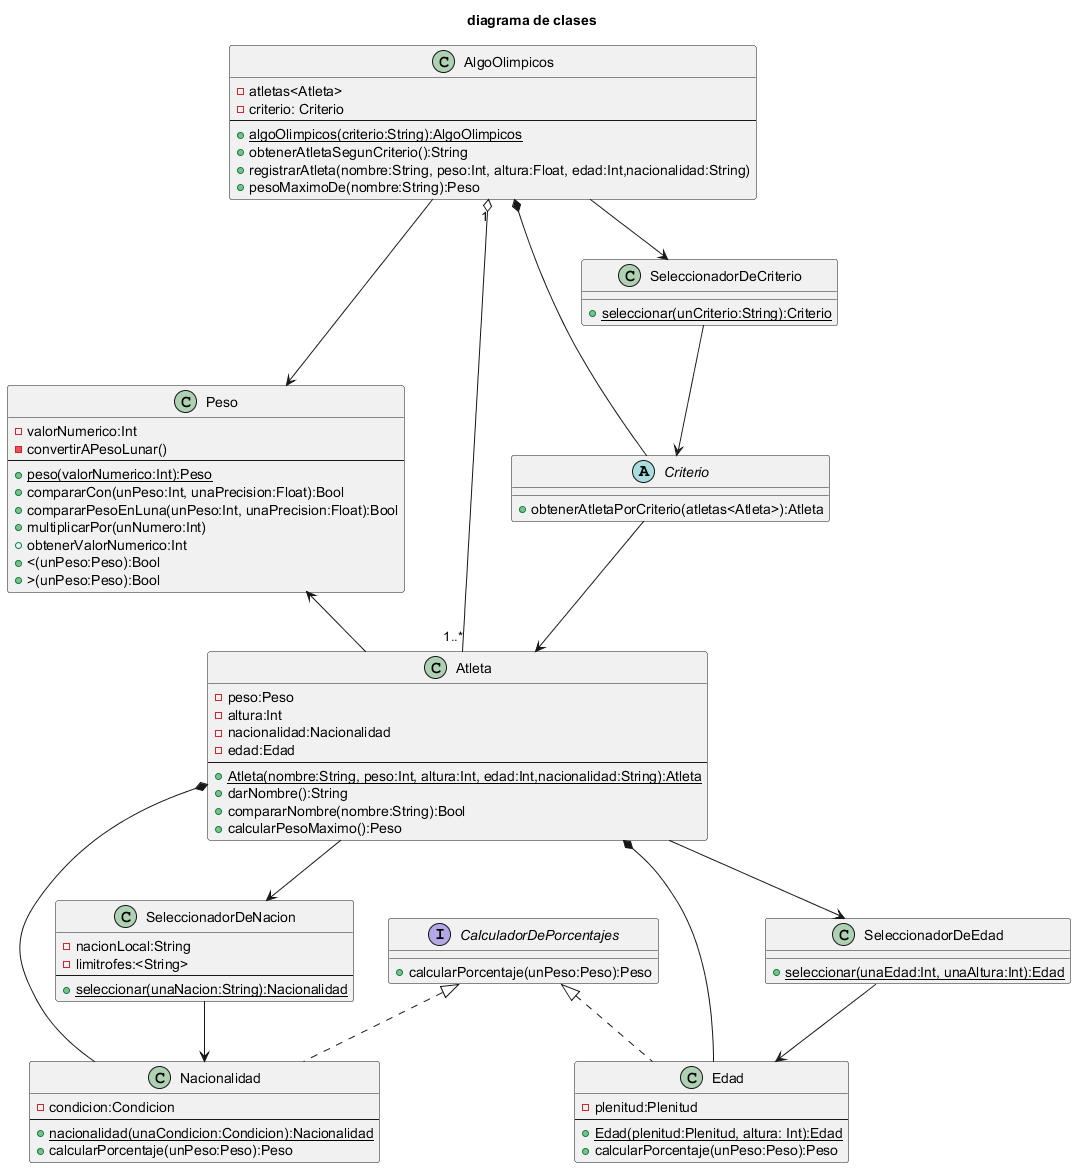

The diagram above was rendered by PlantUML. Its source (embedded in the PNG):
@startuml diagrama de clases


title diagrama de clases

class AlgoOlimpicos{
    - atletas<Atleta>
    - criterio: Criterio 
    ---
    + {static} algoOlimpicos(criterio:String):AlgoOlimpicos
    + obtenerAtletaSegunCriterio():String
    + registrarAtleta(nombre:String, peso:Int, altura:Float, edad:Int,nacionalidad:String)
    + pesoMaximoDe(nombre:String):Peso  
}

Class Atleta{
    - peso:Peso
    - altura:Int
    - nacionalidad:Nacionalidad
    - edad:Edad
    ---
    + {static} Atleta(nombre:String, peso:Int, altura:Int, edad:Int,nacionalidad:String):Atleta
    + darNombre():String    
    + compararNombre(nombre:String):Bool
    + calcularPesoMaximo():Peso
}

Abstract Class Criterio{
    + obtenerAtletaPorCriterio(atletas<Atleta>):Atleta
}


Class Peso{
    - valorNumerico:Int
    - convertirAPesoLunar()
    ---
    + {static} peso(valorNumerico:Int):Peso
    + compararCon(unPeso:Int, unaPrecision:Float):Bool
    + compararPesoEnLuna(unPeso:Int, unaPrecision:Float):Bool
    + multiplicarPor(unNumero:Int)
    + obtenerValorNumerico:Int
    + <(unPeso:Peso):Bool
    + >(unPeso:Peso):Bool
}

interface CalculadorDePorcentajes{
    + calcularPorcentaje(unPeso:Peso):Peso
}


class Nacionalidad implements CalculadorDePorcentajes{
    - condicion:Condicion
    ---
    + {static} nacionalidad(unaCondicion:Condicion):Nacionalidad
    + calcularPorcentaje(unPeso:Peso):Peso
}


class Edad implements CalculadorDePorcentajes{
    - plenitud:Plenitud
    ---
    + {static} Edad(plenitud:Plenitud, altura: Int):Edad
    + calcularPorcentaje(unPeso:Peso):Peso
}

 
 
Class SeleccionadorDeCriterio{
    + {static} seleccionar(unCriterio:String):Criterio
}

Class SeleccionadorDeEdad{
    + {static} seleccionar(unaEdad:Int, unaAltura:Int):Edad
}

Class SeleccionadorDeNacion{
    - nacionLocal:String
    - limitrofes:<String>
    ---
    + {static} seleccionar(unaNacion:String):Nacionalidad
}



SeleccionadorDeEdad --> Edad
SeleccionadorDeNacion --> Nacionalidad
SeleccionadorDeCriterio --> Criterio

Atleta *-- Nacionalidad
Atleta *-- Edad
Atleta -left-> Peso
Atleta --> SeleccionadorDeEdad
Atleta --> SeleccionadorDeNacion

Criterio --> Atleta

AlgoOlimpicos "1" o-down- "1..*" Atleta
AlgoOlimpicos *-down- Criterio
AlgoOlimpicos --> SeleccionadorDeCriterio
AlgoOlimpicos --> Peso



@enduml